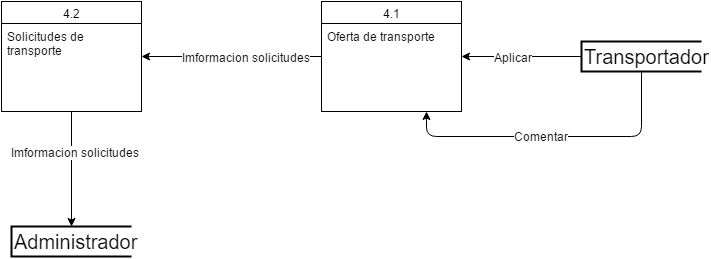

The diagram above was exported from draw.io. Its source (the exported page's mxGraphModel, read from the mxfile embedded in the PNG):
<mxGraphModel dx="954" dy="580" grid="1" gridSize="10" guides="1" tooltips="1" connect="1" arrows="1" fold="1" page="1" pageScale="1" pageWidth="826" pageHeight="1169" background="#ffffff" math="0" shadow="0">
  <root>
    <mxCell id="0" />
    <mxCell id="1" parent="0" />
    <mxCell id="3e3e89e2581939ec-1" value="&lt;font style=&quot;font-size: 20px&quot;&gt;Transportador&lt;/font&gt;" style="strokeWidth=2;html=1;shape=mxgraph.flowchart.annotation_1;align=left;" vertex="1" parent="1">
      <mxGeometry x="620" y="515" width="120" height="30" as="geometry" />
    </mxCell>
    <mxCell id="3e3e89e2581939ec-2" value="4.1" style="swimlane;html=1;fontStyle=0;childLayout=stackLayout;horizontal=1;startSize=22;fillColor=none;horizontalStack=0;resizeParent=1;resizeLast=0;collapsible=1;marginBottom=0;swimlaneFillColor=#ffffff;align=center;" vertex="1" parent="1">
      <mxGeometry x="360" y="475" width="140" height="110" as="geometry" />
    </mxCell>
    <mxCell id="3e3e89e2581939ec-3" value="Oferta de transporte" style="text;html=1;strokeColor=none;fillColor=none;spacingLeft=4;spacingRight=4;whiteSpace=wrap;overflow=hidden;rotatable=0;points=[[0,0.5],[1,0.5]];portConstraint=eastwest;" vertex="1" parent="3e3e89e2581939ec-2">
      <mxGeometry y="22" width="140" height="58" as="geometry" />
    </mxCell>
    <mxCell id="3e3e89e2581939ec-4" value="" style="endArrow=classic;html=1;entryX=1;entryY=0.5;exitX=0;exitY=0.5;exitPerimeter=0;" edge="1" source="3e3e89e2581939ec-1" target="3e3e89e2581939ec-2" parent="1">
      <mxGeometry x="500" y="530" width="50" height="50" as="geometry">
        <mxPoint x="550" y="570" as="sourcePoint" />
        <mxPoint x="600" y="520" as="targetPoint" />
      </mxGeometry>
    </mxCell>
    <mxCell id="3e3e89e2581939ec-5" value="Aplicar" style="text;html=1;resizable=0;points=[];align=center;verticalAlign=middle;labelBackgroundColor=#ffffff;" vertex="1" connectable="0" parent="3e3e89e2581939ec-4">
      <mxGeometry x="0.1538" relative="1" as="geometry">
        <mxPoint as="offset" />
      </mxGeometry>
    </mxCell>
    <mxCell id="3e3e89e2581939ec-6" value="4.2" style="swimlane;html=1;fontStyle=0;childLayout=stackLayout;horizontal=1;startSize=22;fillColor=none;horizontalStack=0;resizeParent=1;resizeLast=0;collapsible=1;marginBottom=0;swimlaneFillColor=#ffffff;align=center;" vertex="1" parent="1">
      <mxGeometry x="40" y="475" width="140" height="110" as="geometry" />
    </mxCell>
    <mxCell id="3e3e89e2581939ec-7" value="Solicitudes de transporte" style="text;html=1;strokeColor=none;fillColor=none;spacingLeft=4;spacingRight=4;whiteSpace=wrap;overflow=hidden;rotatable=0;points=[[0,0.5],[1,0.5]];portConstraint=eastwest;" vertex="1" parent="3e3e89e2581939ec-6">
      <mxGeometry y="22" width="140" height="58" as="geometry" />
    </mxCell>
    <mxCell id="3e3e89e2581939ec-8" value="" style="endArrow=classic;html=1;entryX=1;entryY=0.5;exitX=0;exitY=0.5;" edge="1" source="3e3e89e2581939ec-2" target="3e3e89e2581939ec-6" parent="1">
      <mxGeometry x="210" y="530" width="50" height="50" as="geometry">
        <mxPoint x="290" y="570" as="sourcePoint" />
        <mxPoint x="230" y="530" as="targetPoint" />
      </mxGeometry>
    </mxCell>
    <mxCell id="3e3e89e2581939ec-14" value="Imformacion solicitudes" style="text;html=1;resizable=0;points=[];align=center;verticalAlign=middle;labelBackgroundColor=#ffffff;" vertex="1" connectable="0" parent="3e3e89e2581939ec-8">
      <mxGeometry relative="1" as="geometry">
        <mxPoint x="14" as="offset" />
      </mxGeometry>
    </mxCell>
    <mxCell id="3e3e89e2581939ec-9" value="&lt;font style=&quot;font-size: 20px&quot;&gt;Administrador&lt;/font&gt;" style="strokeWidth=2;html=1;shape=mxgraph.flowchart.annotation_1;align=left;" vertex="1" parent="1">
      <mxGeometry x="50" y="700" width="120" height="30" as="geometry" />
    </mxCell>
    <mxCell id="3e3e89e2581939ec-10" value="" style="endArrow=classic;html=1;exitX=0.5;exitY=1;entryX=0.5;entryY=0;entryPerimeter=0;" edge="1" source="3e3e89e2581939ec-6" target="3e3e89e2581939ec-9" parent="1">
      <mxGeometry x="140" y="585" width="50" height="50" as="geometry">
        <mxPoint x="90" y="660" as="sourcePoint" />
        <mxPoint x="140" y="610" as="targetPoint" />
      </mxGeometry>
    </mxCell>
    <mxCell id="3e3e89e2581939ec-11" value="Imformacion solicitudes" style="text;html=1;resizable=0;points=[];align=center;verticalAlign=middle;labelBackgroundColor=#ffffff;" vertex="1" connectable="0" parent="3e3e89e2581939ec-10">
      <mxGeometry x="-0.3043" y="3" relative="1" as="geometry">
        <mxPoint as="offset" />
      </mxGeometry>
    </mxCell>
    <mxCell id="3e3e89e2581939ec-12" value="" style="endArrow=classic;html=1;exitX=0.5;exitY=1;exitPerimeter=0;entryX=0.75;entryY=1;" edge="1" parent="1" source="3e3e89e2581939ec-1" target="3e3e89e2581939ec-2">
      <mxGeometry width="50" height="50" relative="1" as="geometry">
        <mxPoint x="610" y="640" as="sourcePoint" />
        <mxPoint x="660" y="590" as="targetPoint" />
        <Array as="points">
          <mxPoint x="680" y="610" />
          <mxPoint x="465" y="610" />
        </Array>
      </mxGeometry>
    </mxCell>
    <mxCell id="3e3e89e2581939ec-13" value="Comentar" style="text;html=1;resizable=0;points=[];align=center;verticalAlign=middle;labelBackgroundColor=#ffffff;" vertex="1" connectable="0" parent="3e3e89e2581939ec-12">
      <mxGeometry x="0.0885" y="-1" relative="1" as="geometry">
        <mxPoint as="offset" />
      </mxGeometry>
    </mxCell>
  </root>
</mxGraphModel>